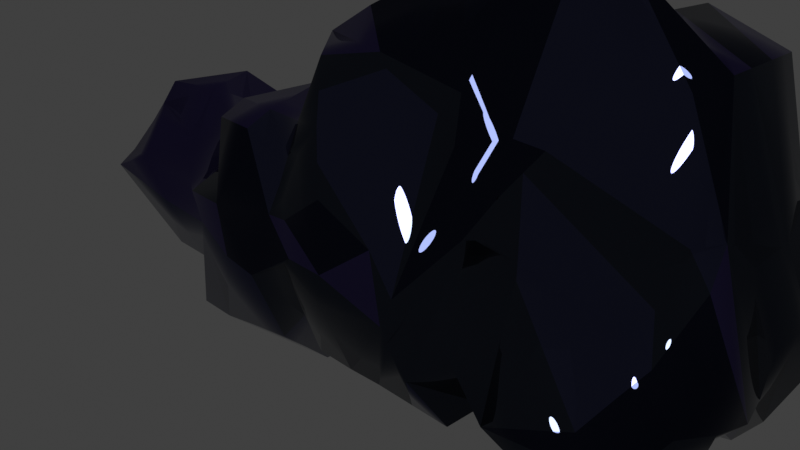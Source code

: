# Source: 3variantCrPopov.blend  (saved by Blender 3.6.13; exported with 4.5.12 LTS)
import bpy
from mathutils import Matrix  # noqa: F401  (used for matrix-valued properties, if any)

bpy.ops.wm.read_factory_settings(use_empty=True)
scene = bpy.context.scene
scene.name = 'Scene'

# ---- collections
col_collection = bpy.data.collections.new('Collection'); scene.collection.children.link(col_collection)

# ---- materials (node trees are filled in below, after node groups)
mat_material_002 = bpy.data.materials.new('Material.002')
mat_material_002.use_transparent_shadow = False
mat_material_002.metallic = 0.08955
mat_material = bpy.data.materials.new('Material')
mat_material.use_transparent_shadow = False
mat_material_001 = bpy.data.materials.new('Material.001')
mat_material_001.use_transparent_shadow = False
mat_material_003 = bpy.data.materials.new('Material.003')
mat_material_003.use_transparent_shadow = False

# ---- material node trees
mat_material_002.use_nodes = True; mat_material_002.node_tree.nodes.clear()
_N = mat_material_002.node_tree.nodes; _L = mat_material_002.node_tree.links
n0 = _N.new('ShaderNodeMapping'); n0.name = 'Mapping.001'; n0.location = (-592, 150)
n0.inputs[3].default_value = (1.0, 1.0, 100.0)
n1 = _N.new('ShaderNodeTexCoord'); n1.name = 'Texture Coordinate.001'; n1.location = (-802, 91)
n2 = _N.new('ShaderNodeValToRGB'); n2.name = 'Color Ramp'; n2.location = (-133, 364)
while len(n2.color_ramp.elements) > 1: n2.color_ramp.elements.remove(n2.color_ramp.elements[-1])
n2.color_ramp.elements[0].position = 0.0; n2.color_ramp.elements[0].color = (0.0, 0.0, 0.0, 1.0)
_e = n2.color_ramp.elements.new(0.1); _e.color = (1.0, 0.9068, 0.8795, 1.0)
n2.inputs[0].default_value = 1.0
n3 = _N.new('ShaderNodeBsdfPrincipled'); n3.name = 'Principled BSDF'; n3.location = (208, 377)
n3.inputs[0].default_value = (0.05546, 0.04461, 0.1472, 1.0)
n3.inputs[3].default_value = 1.0
n3.inputs[13].default_value = 0.3
n3.inputs[27].default_value = (0.0, 0.0, 0.0, 1.0)
n4 = _N.new('ShaderNodeValToRGB'); n4.name = 'Color Ramp.001'; n4.location = (-130, 134)
while len(n4.color_ramp.elements) > 1: n4.color_ramp.elements.remove(n4.color_ramp.elements[-1])
n4.color_ramp.elements[0].position = 0.0; n4.color_ramp.elements[0].color = (1.0, 1.0, 1.0, 1.0)
_e = n4.color_ramp.elements.new(0.1); _e.color = (0.0, 0.0, 0.0, 1.0)
n5 = _N.new('ShaderNodeTexNoise'); n5.name = 'Noise Texture.001'; n5.location = (-369, 155)
n5.inputs[4].default_value = 1.0
n6 = _N.new('ShaderNodeBump'); n6.name = 'Bump'; n6.location = (31, -209)
n6.inputs[0].default_value = 0.3
n6.inputs[1].default_value = 12.2
n6.inputs[2].default_value = 1.0
n7 = _N.new('ShaderNodeTexVoronoi'); n7.name = 'Voronoi Texture'; n7.location = (-140, -207)
n7.inputs[2].default_value = 0.7
n7.inputs[8].default_value = 0.3
n8 = _N.new('ShaderNodeTexNoise'); n8.name = 'Noise Texture'; n8.location = (-194, -544)
n8.inputs[2].default_value = 19.5
n8.inputs[3].default_value = 15.0
n9 = _N.new('ShaderNodeMapping'); n9.name = 'Mapping'; n9.location = (-366, -152)
n9.inputs[3].default_value = (1.0, 3.0, 1.0)
n10 = _N.new('ShaderNodeTexCoord'); n10.name = 'Texture Coordinate'; n10.location = (-567, -254)
n11 = _N.new('ShaderNodeOutputMaterial'); n11.name = 'Material Output'; n11.location = (526, 340)
_L.new(n3.outputs[0], n11.inputs[0])
_L.new(n10.outputs[2], n9.inputs[0])
_L.new(n2.outputs[0], n3.inputs[1])
_L.new(n6.outputs[0], n3.inputs[5])
_L.new(n7.outputs[1], n6.inputs[3])
_L.new(n8.outputs[1], n7.inputs[0])
_L.new(n9.outputs[0], n8.inputs[0])
_L.new(n4.outputs[0], n3.inputs[2])
_L.new(n1.outputs[2], n0.inputs[0])
_L.new(n0.outputs[0], n5.inputs[0])
_L.new(n5.outputs[1], n4.inputs[0])
n11.is_active_output = True
mat_material.use_nodes = True; mat_material.node_tree.nodes.clear()
_N = mat_material.node_tree.nodes; _L = mat_material.node_tree.links
n0 = _N.new('ShaderNodeTexCoord'); n0.name = 'Texture Coordinate'; n0.location = (29, 54)
n1 = _N.new('ShaderNodeMapping'); n1.name = 'Mapping'; n1.location = (228, 48)
n1.inputs[3].default_value = (1.0, 3.0, 1.0)
n2 = _N.new('ShaderNodeValToRGB'); n2.name = 'Color Ramp'; n2.location = (712, 643)
while len(n2.color_ramp.elements) > 1: n2.color_ramp.elements.remove(n2.color_ramp.elements[-1])
n2.color_ramp.elements[0].position = 0.02545; n2.color_ramp.elements[0].color = (0.0, 0.0, 0.0, 1.0)
_e = n2.color_ramp.elements.new(0.04545); _e.color = (1.0, 0.9068, 0.8795, 1.0)
n2.inputs[0].default_value = 1.0
n3 = _N.new('ShaderNodeValToRGB'); n3.name = 'Color Ramp.001'; n3.location = (704, 388)
while len(n3.color_ramp.elements) > 1: n3.color_ramp.elements.remove(n3.color_ramp.elements[-1])
n3.color_ramp.elements[0].position = 0.0; n3.color_ramp.elements[0].color = (1.0, 1.0, 1.0, 1.0)
_e = n3.color_ramp.elements.new(0.1); _e.color = (0.0, 0.0, 0.0, 1.0)
n4 = _N.new('ShaderNodeTexVoronoi'); n4.name = 'Voronoi Texture'; n4.location = (642, -128)
n4.inputs[2].default_value = 0.7
n4.inputs[8].default_value = 0.3
n5 = _N.new('ShaderNodeTexNoise'); n5.name = 'Noise Texture'; n5.location = (439, 169)
n5.inputs[2].default_value = 19.5
n5.inputs[3].default_value = 15.0
n6 = _N.new('ShaderNodeBump'); n6.name = 'Bump'; n6.location = (836, 126)
n6.inputs[0].default_value = 0.5
n6.inputs[1].default_value = 12.2
n6.inputs[2].default_value = 1.0
n7 = _N.new('ShaderNodeMapping'); n7.name = 'Mapping.001'; n7.location = (255, 445)
n7.inputs[3].default_value = (1.0, 1.0, 100.0)
n8 = _N.new('ShaderNodeTexCoord'); n8.name = 'Texture Coordinate.001'; n8.location = (48, 439)
n9 = _N.new('ShaderNodeTexNoise'); n9.name = 'Noise Texture.001'; n9.location = (460, 447)
n9.inputs[4].default_value = 1.0
n10 = _N.new('ShaderNodeBsdfPrincipled'); n10.name = 'Principled BSDF'; n10.location = (1062, 676)
n10.inputs[0].default_value = (0.04549, 0.0499, 0.1065, 1.0)
n10.inputs[3].default_value = 1.0
n10.inputs[27].default_value = (0.0, 0.0, 0.0, 1.0)
n11 = _N.new('ShaderNodeOutputMaterial'); n11.name = 'Material Output'; n11.location = (1381, 595)
_L.new(n10.outputs[0], n11.inputs[0])
_L.new(n0.outputs[2], n1.inputs[0])
_L.new(n2.outputs[0], n10.inputs[1])
_L.new(n6.outputs[0], n10.inputs[5])
_L.new(n4.outputs[1], n6.inputs[3])
_L.new(n5.outputs[1], n4.inputs[0])
_L.new(n1.outputs[0], n5.inputs[0])
_L.new(n3.outputs[0], n10.inputs[2])
_L.new(n9.outputs[1], n3.inputs[0])
_L.new(n8.outputs[2], n7.inputs[0])
_L.new(n7.outputs[0], n9.inputs[0])
n11.is_active_output = True
mat_material_001.use_nodes = True; mat_material_001.node_tree.nodes.clear()
_N = mat_material_001.node_tree.nodes; _L = mat_material_001.node_tree.links
n0 = _N.new('ShaderNodeOutputMaterial'); n0.name = 'Material Output'; n0.location = (877, 12)
n1 = _N.new('ShaderNodeBump'); n1.name = 'Bump'; n1.location = (372, -237)
n1.inputs[0].default_value = 0.3
n1.inputs[1].default_value = 12.2
n1.inputs[2].default_value = 1.0
n2 = _N.new('ShaderNodeTexVoronoi'); n2.name = 'Voronoi Texture'; n2.location = (141, -277)
n2.inputs[2].default_value = 0.7
n2.inputs[8].default_value = 0.5533
n3 = _N.new('ShaderNodeTexCoord'); n3.name = 'Texture Coordinate'; n3.location = (-438, -258)
n4 = _N.new('ShaderNodeTexNoise'); n4.name = 'Noise Texture'; n4.location = (-36, -282)
n4.inputs[2].default_value = 19.5
n4.inputs[3].default_value = 15.0
n5 = _N.new('ShaderNodeBsdfPrincipled'); n5.name = 'Principled BSDF'; n5.location = (612, 39)
n5.inputs[0].default_value = (0.03271, 0.03903, 0.0578, 1.0)
n5.inputs[3].default_value = 1.0
n5.inputs[27].default_value = (0.0, 0.0, 0.0, 1.0)
n6 = _N.new('ShaderNodeMapping'); n6.name = 'Mapping'; n6.location = (-239, -264)
n6.inputs[3].default_value = (1.0, 3.0, 1.0)
n7 = _N.new('ShaderNodeTexNoise'); n7.name = 'Noise Texture.001'; n7.location = (-8, 38)
n7.inputs[4].default_value = 1.0
n8 = _N.new('ShaderNodeTexCoord'); n8.name = 'Texture Coordinate.001'; n8.location = (-531, 133)
n9 = _N.new('ShaderNodeMapping'); n9.name = 'Mapping.001'; n9.location = (-252, 219)
n9.inputs[3].default_value = (1.0, 1.0, 100.0)
n10 = _N.new('ShaderNodeValToRGB'); n10.name = 'Color Ramp.001'; n10.location = (227, -11)
while len(n10.color_ramp.elements) > 1: n10.color_ramp.elements.remove(n10.color_ramp.elements[-1])
n10.color_ramp.elements[0].position = 0.0; n10.color_ramp.elements[0].color = (1.0, 1.0, 1.0, 1.0)
_e = n10.color_ramp.elements.new(0.1); _e.color = (0.0, 0.0, 0.0, 1.0)
n11 = _N.new('ShaderNodeValToRGB'); n11.name = 'Color Ramp'; n11.location = (279, 222)
while len(n11.color_ramp.elements) > 1: n11.color_ramp.elements.remove(n11.color_ramp.elements[-1])
n11.color_ramp.elements[0].position = 0.0; n11.color_ramp.elements[0].color = (0.0, 0.0, 0.0, 1.0)
_e = n11.color_ramp.elements.new(0.1); _e.color = (1.0, 0.9068, 0.8795, 1.0)
n11.inputs[0].default_value = 1.0
_L.new(n5.outputs[0], n0.inputs[0])
_L.new(n3.outputs[2], n6.inputs[0])
_L.new(n11.outputs[0], n5.inputs[1])
_L.new(n1.outputs[0], n5.inputs[5])
_L.new(n2.outputs[1], n1.inputs[3])
_L.new(n4.outputs[1], n2.inputs[0])
_L.new(n6.outputs[0], n4.inputs[0])
_L.new(n10.outputs[0], n5.inputs[2])
_L.new(n7.outputs[1], n10.inputs[0])
_L.new(n8.outputs[2], n9.inputs[0])
_L.new(n9.outputs[0], n7.inputs[0])
n0.is_active_output = True
mat_material_003.use_nodes = True; mat_material_003.node_tree.nodes.clear()
_N = mat_material_003.node_tree.nodes; _L = mat_material_003.node_tree.links
n0 = _N.new('ShaderNodeOutputMaterial'); n0.name = 'Material Output'; n0.location = (325, 413)
n1 = _N.new('ShaderNodeBump'); n1.name = 'Bump'; n1.location = (-180, 163)
n1.inputs[0].default_value = 0.3
n1.inputs[1].default_value = 12.2
n1.inputs[2].default_value = 1.0
n2 = _N.new('ShaderNodeTexVoronoi'); n2.name = 'Voronoi Texture'; n2.location = (-411, 123)
n2.inputs[2].default_value = 0.7
n2.inputs[8].default_value = 0.5533
n3 = _N.new('ShaderNodeTexCoord'); n3.name = 'Texture Coordinate'; n3.location = (-989, 142)
n4 = _N.new('ShaderNodeTexNoise'); n4.name = 'Noise Texture'; n4.location = (-588, 118)
n4.inputs[2].default_value = 19.5
n4.inputs[3].default_value = 15.0
n5 = _N.new('ShaderNodeBsdfPrincipled'); n5.name = 'Principled BSDF'; n5.location = (60, 439)
n5.inputs[0].default_value = (0.01545, 0.01859, 0.03741, 1.0)
n5.inputs[3].default_value = 1.0
n5.inputs[27].default_value = (0.0, 0.0, 0.0, 1.0)
n6 = _N.new('ShaderNodeMapping'); n6.name = 'Mapping'; n6.location = (-790, 136)
n6.inputs[3].default_value = (1.0, 3.0, 1.0)
n7 = _N.new('ShaderNodeTexNoise'); n7.name = 'Noise Texture.001'; n7.location = (-559, 438)
n7.inputs[4].default_value = 1.0
n8 = _N.new('ShaderNodeTexCoord'); n8.name = 'Texture Coordinate.001'; n8.location = (-1083, 533)
n9 = _N.new('ShaderNodeMapping'); n9.name = 'Mapping.001'; n9.location = (-804, 619)
n9.inputs[3].default_value = (1.0, 1.0, 100.0)
n10 = _N.new('ShaderNodeValToRGB'); n10.name = 'Color Ramp.001'; n10.location = (-324, 390)
while len(n10.color_ramp.elements) > 1: n10.color_ramp.elements.remove(n10.color_ramp.elements[-1])
n10.color_ramp.elements[0].position = 0.0; n10.color_ramp.elements[0].color = (1.0, 1.0, 1.0, 1.0)
_e = n10.color_ramp.elements.new(0.1); _e.color = (0.0, 0.0, 0.0, 1.0)
n11 = _N.new('ShaderNodeValToRGB'); n11.name = 'Color Ramp'; n11.location = (-273, 622)
while len(n11.color_ramp.elements) > 1: n11.color_ramp.elements.remove(n11.color_ramp.elements[-1])
n11.color_ramp.elements[0].position = 0.0; n11.color_ramp.elements[0].color = (0.0, 0.0, 0.0, 1.0)
_e = n11.color_ramp.elements.new(0.1); _e.color = (1.0, 0.9068, 0.8795, 1.0)
n11.inputs[0].default_value = 1.0
_L.new(n5.outputs[0], n0.inputs[0])
_L.new(n3.outputs[2], n6.inputs[0])
_L.new(n11.outputs[0], n5.inputs[1])
_L.new(n1.outputs[0], n5.inputs[5])
_L.new(n2.outputs[1], n1.inputs[3])
_L.new(n4.outputs[1], n2.inputs[0])
_L.new(n6.outputs[0], n4.inputs[0])
_L.new(n10.outputs[0], n5.inputs[2])
_L.new(n7.outputs[1], n10.inputs[0])
_L.new(n8.outputs[2], n9.inputs[0])
_L.new(n9.outputs[0], n7.inputs[0])
n0.is_active_output = True

# ---- world
world_world = bpy.data.worlds.new('World'); scene.world = world_world
world_world.use_nodes = True; world_world.node_tree.nodes.clear()
_N = world_world.node_tree.nodes; _L = world_world.node_tree.links
n0 = _N.new('ShaderNodeOutputWorld'); n0.name = 'World Output'; n0.location = (300, 300)
n1 = _N.new('ShaderNodeBackground'); n1.name = 'Background'; n1.location = (10, 300)
n1.inputs[0].default_value = (0.05088, 0.05088, 0.05088, 1.0)
_L.new(n1.outputs[0], n0.inputs[0])
n0.is_active_output = True
world_world.color = (0.05088, 0.05088, 0.05088)
world_world.use_sun_shadow = False
world_world.sun_shadow_jitter_overblur = 0.0

# ---- cameras
cam_camera = bpy.data.cameras.new('Camera')
cam_camera.clip_end = 100.0
cam_camera.ortho_scale = 7.314

# ---- lights
light_light = bpy.data.lights.new('Light', 'POINT')
light_light.transmission_factor = 0.0
light_light.energy = 1000.0
light_light.shadow_soft_size = 0.8938
light_light.shadow_maximum_resolution = 0.006
light_light.use_absolute_resolution = True
light_sun = bpy.data.lights.new('Sun', 'SUN')
light_sun.transmission_factor = 0.0
light_sun.energy = 1.0

# ---- meshes
me_cube_001 = bpy.data.meshes.new('Cube.001')
me_cube_001.from_pydata([(3.61, -1.229, -0.4925), (3.545, -1.469, 0.0431), (3.719, 1.174, -0.5034), (3.776, 1.397, 0.3808), (3.179, 1.337, -0.5034), (2.581, 2.047, 1.221), (3.363, -1.379, -0.7543), (2.706, -1.213, 0.857), (3.898, -0.7418, -0.9205), (3.869, -0.2873, -0.5417), (3.869, 0.2769, -0.7604), (3.869, 0.8916, -0.5417), (3.631, 1.353, 1.026), (3.824, 0.675, 0.8864), (3.631, 0.1744, 1.026), (3.828, -1.008, 0.5072), (3.431, 1.11, 2.314), (3.431, 0.5208, 2.314), (3.168, 0.174, 2.132), (3.598, -0.6854, 0.7713), (3.174, 1.165, -0.9675), (3.302, 0.6236, -0.8674), (3.208, -0.1523, -0.9205), (3.208, -0.7418, -0.9205), (2.544, 1.834, -0.7292), (2.134, 2.047, 1.221), (2.732, -1.381, -0.4269), (2.347, -0.7794, 0.7002), (2.783, 1.338, -1.154), (2.773, 0.7176, -1.172), (2.838, 0.09217, -1.088), (2.618, -0.5657, -1.008), (2.493, 1.675, 2.135), (2.481, 0.8821, 2.505), (2.495, 0.1654, 3.021), (2.093, -0.1949, 1.442), (2.186, 1.834, -0.7292), (1.771, 1.834, -0.7292), (1.357, 1.834, -0.7292), (0.9423, 1.834, -0.7292), (0.5278, 1.834, -0.7292), (0.1134, 1.834, -0.7292), (-0.301, 1.834, -0.7292), (-0.7154, 1.834, -0.7292), (2.011, -0.9281, 0.841), (1.692, -0.7393, 0.6552), (1.545, -1.426, 0.2865), (1.15, -1.316, 0.5617), (0.8826, -1.658, 0.3394), (0.4682, -1.658, 0.3394), (-0.1129, -1.426, 0.4931), (-0.7761, -1.552, 0.4142), (-1.191, -1.552, 0.4142), (-1.447, -1.401, 0.3828), (-2.249, -1.429, 0.4211), (-2.511, -1.396, 0.4124), (2.316, 1.762, -1.308), (1.907, 1.024, -0.8817), (1.545, 0.8916, -0.5417), (0.9423, 1.389, -0.7675), (0.5278, 1.389, -0.7675), (0.1134, 1.389, -0.7675), (-0.301, 1.389, -0.7675), (-0.7154, 1.389, -0.7675), (-1.13, 1.389, -0.7675), (2.361, 0.706, -1.246), (1.902, 0.7078, -1.308), (1.54, 0.5755, -0.9675), (1.026, 0.6485, -1.186), (0.6116, 0.6485, -1.186), (0.1972, 0.6485, -1.186), (-0.1178, 0.5755, -0.9675), (-0.7204, 1.073, -1.193), (-1.135, 1.073, -1.193), (-1.617, -0.1225, 0.1219), (2.357, 0.1224, -1.251), (1.925, 0.1207, -1.275), (1.54, -0.01397, -0.9675), (1.026, 0.05903, -1.186), (0.6116, 0.05903, -1.186), (0.2306, 0.04147, -1.129), (-0.1839, 0.04147, -1.129), (-0.5322, -0.01397, -0.9675), (-0.9967, 0.1081, -1.282), (-1.833, -0.1653, -0.8559), (2.261, -0.5734, -0.9559), (1.76, -0.6137, -1.11), (1.44, -0.5304, -1.186), (1.026, -0.5304, -1.186), (0.6116, -0.5304, -1.186), (0.2306, -0.548, -1.129), (-0.1178, -0.6034, -0.9675), (-0.5823, -0.4814, -1.282), (-0.9917, -0.7548, -0.8559), (-1.406, -0.7548, -0.8559), (-1.771, -0.8768, -0.5417), (-0.5273, 1.408, 0.2676), (-0.2666, 2.203, 0.7699), (0.1478, 2.203, 0.7699), (0.5622, 2.203, 0.7699), (1.102, 1.778, 0.3868), (1.02, 2.441, 0.7958), (1.361, 2.047, 1.221), (1.741, 2.099, 1.154), (-1.176, 2.275, -0.3835), (-1.771, -1.381, -0.4269), (-1.356, -1.381, -0.4269), (-1.295, -1.437, -0.9258), (-0.8801, -1.437, -0.9258), (0.02476, -1.423, -0.7654), (0.3015, -1.381, -0.4269), (0.6422, -1.468, -0.6231), (1.057, -1.468, -0.6231), (1.466, -1.501, -0.5697), (1.881, -1.501, -0.5697), (2.295, -1.501, -0.5697), (-0.9838, -0.1225, 0.1219), (-1.098, 1.389, 0.2322), (-0.5722, 1.279, 0.6398), (-0.286, 1.708, 1.019), (-0.01124, 1.488, 1.053), (0.4, 1.491, 1.048), (0.4733, 2.238, 1.438), (0.9067, 1.815, 1.376), (1.273, 1.567, 2.165), (1.906, 1.574, 2.194), (-2.291, -0.6565, -0.2562), (-1.83, -0.211, -0.1699), (-0.5722, 0.6895, 0.6398), (-0.161, 0.6928, 0.6357), (0.1253, 1.122, 1.015), (0.5365, 1.125, 1.217), (0.5216, 1.406, 1.722), (0.8331, 1.345, 2.495), (1.273, 0.9779, 2.165), (2.0, 0.9186, 2.29), (-0.9307, 0.8077, -0.2363), (-1.246, -0.0793, 0.8778), (-0.5301, -0.2245, 0.9109), (-0.718, 0.4787, 1.373), (-0.1274, 0.3276, 1.471), (0.3459, 0.6411, 1.911), (0.6364, 0.4206, 1.886), (0.9001, 0.3852, 2.812), (1.253, 0.4561, 2.6), (1.883, 0.3928, 2.673), (-2.418, -0.8791, 1.075), (-2.079, -0.6178, 1.019), (-1.523, -0.5183, 0.9922), (-1.001, -0.9943, 1.287), (-0.5897, -0.991, 1.283), (-0.1785, -0.9877, 1.279), (0.1798, -0.9844, 1.99), (0.5885, -0.6599, 2.044), (1.335, -0.4178, 1.805), (1.418, -0.2536, 2.096), (1.737, -0.1977, 1.446), (3.926, 1.298, -0.1089), (3.781, -1.555, -0.1675), (3.542, -1.688, -0.4515), (3.361, 1.46, -0.102), (4.218, 0.9129, -0.08694), (4.098, 0.3294, 0.2172), (4.268, -0.3015, -0.08694), (4.002, -0.8821, -0.08694), (2.861, 1.614, 0.09642), (2.851, -1.718, -0.1574), (-0.8794, 1.905, -0.3618), (-0.3243, 1.957, -0.3278), (0.116, 1.957, -0.3278), (0.5562, 1.957, -0.3278), (1.01, 2.003, -0.3278), (1.529, 1.836, -0.1217), (2.035, 1.733, 0.02902), (2.409, 1.716, 0.013), (2.364, -1.741, 0.4992), (2.03, -1.718, -0.1574), (1.669, -1.597, -0.01455), (1.43, -1.452, -0.01938), (0.7883, -1.597, -0.01455), (0.2099, -1.527, 0.1383), (-0.04623, -1.709, -0.01455), (-0.5062, -1.656, -0.01455), (-1.047, -1.557, 0.12), (-1.642, -1.577, 0.159), (-2.523, -1.578, 0.2832), (-2.632, -1.422, 0.2009), (3.869, 0.06098, -0.5417), (3.67, 0.5103, 0.9261), (3.431, 0.2796, 2.314), (3.174, 0.3344, -0.9675), (2.504, 0.4928, 2.532), (2.675, 0.4667, -1.308), (-1.833, 0.183, -0.8559), (-0.9822, 0.3182, -0.8371), (-0.5322, 0.3344, -0.9675), (-0.1178, 0.3344, -0.9675), (0.1972, 0.4073, -1.186), (0.6116, 0.4073, -1.186), (1.026, 0.4073, -1.186), (1.54, 0.3344, -0.9675), (1.941, 0.5042, -1.248), (2.316, 0.4667, -1.308), (1.684, 0.7401, 2.161), (1.311, 0.7368, 2.808), (0.8714, 1.104, 2.931), (0.9478, 0.8871, 1.213), (0.5365, 0.8838, 1.217), (0.2503, 0.4549, 0.6317), (-0.161, 0.4516, 0.6357), (-0.579, 0.06177, 0.6511), (-2.405, -0.882, -0.06495), (-1.978, -1.152, -0.1276), (4.165, 0.04578, -0.08694), (3.925, 0.6885, -0.7531), (3.688, 1.066, 0.7314), (3.431, 0.8155, 2.314), (3.335, 1.03, -0.9797), (2.597, 1.183, 2.526), (2.759, 1.107, -1.178), (-1.13, 1.094, -0.7675), (-0.7154, 1.094, -0.7675), (-0.301, 1.094, -0.7675), (0.1972, 0.9432, -1.186), (0.6116, 0.9432, -1.186), (1.026, 0.9432, -1.186), (1.54, 0.8702, -0.9675), (1.819, 1.121, -1.151), (2.314, 1.068, -1.223), (2.058, 1.225, 2.291), (1.273, 1.273, 2.165), (0.8618, 1.269, 2.375), (0.4715, 1.79, 1.61), (0.4, 1.197, 1.048), (-0.01124, 1.193, 1.053), (-0.286, 1.413, 1.019), (-0.7241, 1.082, 0.4834), (-1.985, -1.306, -0.2285), (-0.7781, 0.05329, 0.1199), (4.112, 0.6455, 0.2483), (3.898, -0.4792, -0.9205), (3.945, -0.5475, 1.003), (3.453, -0.05482, 0.996), (3.208, -0.4792, -0.9205), (2.923, -0.003251, 1.628), (2.818, -0.2125, -1.112), (-2.197, -0.6142, -0.5417), (-0.9967, -0.2188, -1.282), (-0.5823, -0.2188, -1.282), (-0.1839, -0.2854, -1.129), (0.2306, -0.2854, -1.129), (0.6116, -0.2679, -1.186), (1.026, -0.2679, -1.186), (1.54, -0.3409, -0.9675), (1.95, -0.1699, -1.237), (2.358, -0.1018, -1.235), (1.993, 0.01545, 2.675), (1.393, 0.05229, 2.687), (0.9001, 0.05827, 2.812), (0.3408, -0.5407, 2.384), (-0.1059, -0.6085, 2.074), (-0.3385, -0.5341, 1.23), (-0.6184, -0.3581, 1.402), (-0.4946, -0.5352, 0.7805), (-1.381, -0.6006, 0.5248), (-2.034, -0.2141, 1.129), (4.184, -0.5879, -0.08694), (3.554, -0.9975, 0.1198), (3.125, -0.3296, 0.2179), (3.208, -0.9937, -0.863), (3.776, -0.9059, -0.8959), (2.732, -1.129, -0.4843), (2.114, -0.4911, 1.341), (-0.8945, 1.131, -0.1669), (-1.771, -1.129, -0.4843), (-1.406, -1.007, -0.7984), (-0.9917, -1.007, -0.7984), (-0.5823, -0.7334, -1.224), (0.01981, -0.8976, -1.249), (0.2306, -0.7999, -1.072), (0.6116, -0.7824, -1.128), (1.026, -0.7824, -1.128), (1.44, -0.7824, -1.128), (1.959, -1.129, -0.4843), (2.374, -1.129, -0.4843), (1.859, -0.496, 1.03), (1.344, -0.4942, 1.345), (1.351, -0.7093, 1.698), (0.7258, -0.7135, 1.937), (0.2594, -1.124, 1.389), (-0.1074, -1.284, 0.7646), (-0.58, -1.276, 1.168), (-0.9929, -1.278, 1.17), (-1.04, -0.9776, 0.7619), (-1.991, -0.988, 0.5813), (-2.416, -1.042, 0.872), (-2.526, -0.9299, 0.6465), (3.983, -1.211, -0.1272), (-0.8892, 1.595, 0.2293), (-2.423, -1.179, 0.7085), (-2.261, -1.196, 0.7128), (0.571, -1.391, 0.8643), (0.2196, -1.054, 1.69), (0.1804, -1.471, 0.552), (-0.1429, -1.136, 1.022), (0.4152, -1.258, 1.127), (0.07598, -1.204, 1.077), (0.0365, -1.378, 0.6583), (0.3757, -1.431, 0.7081)], [(7, 159)], [(160, 5, 3, 157), (297, 267, 1, 158), (271, 269, 6, 26), (165, 25, 5, 160), (24, 4, 20, 28), (219, 217, 21, 29), (245, 243, 23, 31), (3, 5, 16, 12), (215, 216, 17, 13), (217, 214, 10, 21), (190, 187, 9, 22), (243, 240, 8, 23), (157, 3, 12, 161), (213, 188, 14, 163), (266, 241, 15, 164), (35, 242, 244), (216, 218, 33, 17), (255, 245, 31, 85), (202, 192, 30, 75), (228, 219, 29, 65), (174, 103, 25, 165), (14, 18, 242), (297, 164, 267), (278, 279, 110, 109), (279, 280, 111, 110), (280, 281, 112, 111), (281, 282, 113, 112), (283, 284, 115, 114), (168, 97, 98, 169), (169, 98, 99, 170), (101, 172, 100), (173, 102, 103, 174), (43, 42, 62, 63), (42, 41, 61, 62), (41, 40, 60, 61), (40, 39, 59, 60), (39, 38, 58, 59), (7, 268, 27), (220, 221, 72, 73), (222, 223, 70, 71), (223, 224, 69, 70), (224, 225, 68, 69), (225, 226, 67, 68), (226, 227, 66, 67), (227, 228, 65, 66), (83, 84, 194), (92, 247, 248), (197, 198, 79, 80), (198, 199, 78, 79), (199, 200, 77, 78), (200, 201, 76, 77), (201, 202, 75, 76), (149, 263, 148), (148, 263, 264), (248, 249, 91, 92), (250, 251, 89, 90), (251, 252, 88, 89), (254, 255, 85, 86), (244, 256, 156, 35), (257, 258, 154, 155), (258, 259, 153, 154), (260, 261, 151, 152), (164, 15, 267), (242, 35, 272), (191, 203, 145, 34), (207, 208, 140, 141), (208, 209, 139, 140), (218, 229, 135, 33), (229, 230, 134, 135), (25, 103, 125, 32), (103, 102, 124, 125), (100, 99, 101), (101, 99, 123), (99, 98, 120, 121), (98, 97, 119, 120), (97, 96, 118, 119), (175, 44, 45, 176), (177, 46, 47, 178), (106, 183, 184), (179, 48, 49, 180), (181, 50, 51, 182), (182, 51, 52, 183), (294, 295, 300), (287, 288, 47, 46), (288, 289, 47), (291, 292, 51, 50), (292, 149, 293), (294, 300, 54), (108, 182, 183, 107), (109, 181, 182, 108), (110, 180, 181, 109), (111, 179, 180, 110), (112, 178, 179, 111), (113, 177, 178, 112), (114, 176, 177, 113), (37, 173, 174, 36), (38, 172, 173, 37), (39, 171, 172, 38), (40, 170, 171, 39), (41, 169, 170, 40), (42, 168, 169, 41), (6, 159, 166, 26), (36, 174, 165, 24), (240, 266, 164, 8), (187, 213, 163, 9), (214, 239, 162, 10), (2, 157, 161, 11), (0, 158, 159, 6), (4, 160, 157, 2), (10, 162, 213, 187), (129, 128, 210, 209), (241, 14, 242), (134, 133, 205, 204), (33, 135, 203, 191), (66, 65, 202, 201), (67, 66, 201, 200), (68, 67, 200, 199), (69, 68, 199, 198), (70, 69, 198, 197), (71, 70, 197, 196), (72, 71, 196, 195), (73, 72, 195, 194), (268, 19, 272), (17, 33, 191, 189), (162, 13, 188, 213), (13, 17, 189, 188), (29, 21, 190, 192), (123, 122, 232), (119, 118, 236, 235), (120, 119, 235, 234), (121, 120, 234, 233), (122, 121, 233, 232), (230, 124, 231), (125, 124, 230, 229), (27, 268, 272), (58, 57, 227, 226), (60, 59, 225, 224), (61, 60, 224, 223), (63, 62, 222, 221), (64, 63, 221, 220), (56, 28, 219, 228), (20, 11, 214, 217), (12, 16, 216, 215), (28, 20, 217, 219), (183, 106, 107), (138, 137, 264, 263), (139, 138, 263, 262), (141, 140, 261, 260), (143, 142, 259, 258), (144, 143, 258, 257), (145, 144, 257, 256), (34, 145, 256), (76, 75, 255, 254), (77, 76, 254, 253), (78, 77, 253, 252), (79, 78, 252, 251), (80, 79, 251, 250), (81, 80, 250, 249), (152, 153, 260), (259, 260, 153), (75, 30, 245, 255), (18, 34, 244, 242), (172, 171, 100), (30, 22, 243, 245), (8, 164, 297, 270), (149, 148, 293), (150, 149, 292, 291), (151, 304, 289), (302, 288, 152), (154, 153, 288, 287), (86, 85, 284, 283), (88, 87, 282, 281), (89, 88, 281, 280), (90, 89, 280, 279), (93, 92, 277, 276), (94, 93, 276, 275), (95, 94, 275, 274), (19, 242, 272), (85, 31, 271, 284), (15, 19, 268, 267), (23, 8, 270, 269), (122, 123, 121), (54, 185, 184, 53), (105, 106, 184, 185), (53, 294, 54), (295, 294, 147, 146), (99, 121, 123), (55, 54, 299), (55, 299, 296), (42, 43, 167, 168), (118, 96, 117), (295, 146, 296), (147, 265, 146), (127, 126, 146, 265), (211, 126, 246), (264, 137, 265), (116, 194, 193, 74), (127, 265, 137, 74), (138, 210, 137), (236, 117, 273), (273, 104, 64, 220), (118, 117, 236), (104, 167, 64), (63, 64, 43), (43, 64, 167), (167, 104, 298), (53, 293, 294), (137, 116, 74), (296, 146, 126, 211), (84, 246, 126, 127), (95, 212, 211, 246), (95, 274, 237, 212), (128, 236, 273, 136), (73, 194, 238, 136), (116, 238, 194), (52, 293, 53), (128, 136, 238, 210), (117, 298, 104), (54, 55, 185), (186, 185, 55), (289, 288, 302), (295, 299, 300), (295, 296, 299), (104, 273, 117), (299, 54, 300), (49, 48, 303), (48, 301, 308, 303), (152, 151, 302), (302, 151, 289), (291, 290, 150), (290, 306, 289, 304), (301, 305, 308), (289, 306, 305), (305, 306, 308), (306, 290, 307), (307, 303, 306), (303, 308, 306), (244, 34, 256), (124, 123, 231), (51, 292, 293), (52, 51, 293), (193, 194, 84), (207, 131, 233), (132, 207, 231), (149, 262, 263), (150, 262, 149), (148, 264, 147), (265, 147, 264), (228, 227, 57), (228, 57, 56), (56, 57, 36), (37, 36, 57), (231, 123, 232), (96, 298, 117), (167, 298, 96), (167, 96, 168), (97, 168, 96), (138, 139, 210), (209, 210, 139), (135, 134, 203), (204, 203, 134), (145, 203, 144), (144, 203, 204), (18, 189, 34), (34, 189, 191), (86, 253, 254), (107, 106, 276), (275, 276, 106), (55, 296, 212), (211, 212, 296), (235, 236, 234), (130, 234, 129), (234, 236, 129), (128, 129, 236), (84, 83, 247), (109, 108, 278), (82, 81, 248), (249, 248, 81), (247, 82, 248), (247, 83, 82), (194, 195, 83), (195, 82, 83), (221, 222, 72), (71, 72, 222), (277, 92, 278), (92, 91, 278), (91, 90, 278), (279, 278, 90), (107, 276, 108), (108, 276, 277), (239, 214, 161), (214, 11, 161), (9, 163, 266), (240, 9, 266), (9, 240, 243), (22, 9, 243), (6, 269, 0), (270, 0, 269), (158, 166, 159), (1, 166, 158), (166, 1, 7), (27, 166, 7), (156, 285, 272), (35, 156, 272), (27, 272, 285), (45, 27, 285), (45, 285, 286), (179, 178, 48), (48, 178, 47), (50, 181, 49), (180, 49, 181), (93, 247, 92), (294, 293, 147), (148, 147, 293), (202, 65, 192), (65, 29, 192), (27, 45, 44), (184, 183, 53), (53, 183, 52), (290, 304, 150), (150, 304, 151), (88, 252, 87), (252, 253, 87), (87, 253, 86), (153, 152, 288), (48, 47, 301), (301, 47, 305), (47, 289, 305), (50, 290, 291), (290, 50, 307), (303, 307, 50), (49, 303, 50), (151, 261, 150), (150, 261, 262), (261, 140, 262), (140, 139, 262), (176, 45, 177), (45, 46, 177), (45, 286, 46), (286, 287, 46), (287, 286, 154), (286, 156, 154), (156, 286, 285), (154, 156, 155), (156, 256, 155), (155, 256, 257), (44, 175, 27), (166, 27, 175), (175, 26, 166), (26, 175, 271), (175, 284, 271), (176, 284, 175), (284, 176, 115), (114, 115, 176), (114, 113, 283), (113, 282, 283), (283, 282, 86), (87, 86, 282), (271, 31, 269), (31, 23, 269), (158, 0, 297), (270, 297, 0), (1, 267, 7), (7, 267, 268), (15, 241, 19), (19, 241, 242), (266, 163, 241), (163, 14, 241), (188, 189, 14), (189, 18, 14), (162, 239, 13), (239, 161, 13), (13, 161, 215), (161, 12, 215), (2, 11, 20), (4, 2, 20), (160, 4, 165), (24, 165, 4), (21, 10, 190), (10, 187, 190), (22, 30, 190), (192, 190, 30), (28, 56, 24), (36, 24, 56), (57, 58, 37), (37, 58, 38), (226, 225, 58), (59, 58, 225), (223, 222, 61), (62, 61, 222), (80, 196, 197), (81, 196, 80), (81, 195, 196), (82, 195, 81), (90, 249, 250), (91, 249, 90), (273, 220, 136), (73, 136, 220), (127, 74, 84), (193, 84, 74), (238, 116, 210), (137, 210, 116), (209, 208, 129), (130, 129, 208), (130, 233, 234), (208, 233, 130), (233, 208, 207), (131, 207, 132), (131, 132, 233), (132, 232, 233), (231, 232, 132), (277, 278, 108), (94, 247, 93), (170, 100, 171), (100, 170, 99), (173, 172, 101), (102, 173, 101), (102, 101, 123), (123, 124, 102), (5, 25, 32), (16, 5, 32), (218, 216, 16), (218, 16, 32), (218, 32, 229), (32, 125, 229), (204, 205, 144), (144, 205, 143), (205, 133, 143), (133, 231, 143), (143, 231, 142), (231, 141, 142), (141, 260, 142), (142, 260, 259), (141, 231, 207), (247, 94, 84), (246, 84, 94), (94, 95, 246), (106, 274, 275), (106, 105, 274), (274, 105, 237), (105, 185, 237), (185, 186, 237), (55, 212, 186), (237, 186, 212), (133, 134, 231), (230, 231, 134)])
me_cube_001.polygons.foreach_set('use_smooth', [True] * 446)
me_cube_001.polygons.foreach_set('material_index', [2, 3, 1, 2, 1, 1, 1, 2, 2, 1, 1, 1, 2, 2, 3, 1, 3, 1, 1, 1, 2, 1, 3, 1, 1, 1, 1, 1, 1, 1, 1, 2, 1, 1, 1, 1, 1, 1, 0, 1, 1, 1, 1, 1, 1, 1, 1, 1, 1, 1, 1, 1, 0, 0, 1, 1, 1, 1, 1, 3, 3, 0, 3, 2, 2, 1, 1, 3, 3, 2, 2, 1, 0, 2, 2, 1, 2, 2, 1, 2, 3, 0, 0, 1, 1, 3, 2, 0, 1, 1, 2, 2, 2, 2, 2, 1, 1, 1, 1, 1, 1, 2, 1, 2, 1, 2, 1, 2, 1, 1, 1, 1, 2, 0, 1, 1, 1, 1, 1, 1, 1, 1, 1, 0, 2, 2, 1, 0, 1, 1, 1, 1, 2, 0, 1, 1, 1, 1, 1, 1, 1, 1, 2, 1, 0, 0, 2, 0, 0, 2, 2, 0, 1, 1, 1, 1, 1, 1, 0, 0, 1, 1, 1, 1, 2, 2, 0, 2, 2, 2, 1, 1, 1, 1, 1, 1, 1, 2, 1, 1, 1, 0, 0, 1, 0, 0, 0, 0, 0, 1, 1, 0, 0, 0, 1, 0, 2, 2, 2, 2, 1, 1, 1, 1, 1, 2, 0, 0, 0, 2, 1, 1, 1, 1, 2, 0, 1, 2, 0, 0, 1, 0, 0, 2, 0, 0, 3, 2, 2, 1, 2, 2, 2, 2, 2, 2, 2, 1, 2, 2, 2, 1, 1, 1, 0, 0, 0, 0, 1, 1, 1, 1, 0, 2, 2, 2, 2, 1, 0, 0, 2, 2, 2, 3, 2, 1, 1, 1, 1, 0, 1, 1, 1, 1, 1, 1, 1, 1, 1, 1, 1, 1, 0, 1, 1, 1, 1, 1, 1, 1, 2, 1, 2, 1, 1, 1, 1, 1, 2, 3, 2, 2, 3, 3, 2, 2, 3, 2, 0, 3, 2, 1, 0, 0, 1, 1, 0, 0, 0, 1, 1, 1, 1, 1, 2, 3, 2, 1, 1, 2, 2, 0, 0, 0, 2, 2, 2, 2, 3, 2, 2, 3, 3, 3, 3, 3, 2, 2, 1, 1, 1, 2, 2, 1, 1, 1, 1, 1, 1, 1, 2, 1, 1, 1, 2, 2, 3, 0, 2, 3, 2, 2, 2, 2, 1, 1, 1, 1, 1, 1, 1, 1, 1, 1, 1, 1, 1, 1, 1, 1, 1, 1, 1, 1, 1, 1, 2, 0, 2, 1, 2, 2, 1, 1, 1, 1, 1, 1, 1, 1, 0, 1, 1, 2, 1, 2, 2, 0, 2, 2, 2, 0, 2, 2, 2, 1, 1, 0, 0, 0, 1, 0, 0, 1, 1, 1, 1, 1, 1, 1, 1, 1, 0, 1, 2, 2])
_uv = me_cube_001.uv_layers.new(name='UVMap')
_uv.uv.foreach_set('vector', [0.1023, 0.3512, 0.0008203, 0.429, 0.06262, 0.3212, 0.1001, 0.3056, 0.6591, 0.2012, 0.6533, 0.1598, 0.6885, 0.1717, 0.6899, 0.1971, 0.2059, 0.6325, 0.2425, 0.6637, 0.2193, 0.6873, 0.1884, 0.642, 0.08999, 0.393, 0.006212, 0.4633, 0.0008203, 0.429, 0.1023, 0.3512, 0.255, 0.3827, 0.2703, 0.4465, 0.2319, 0.453, 0.2167, 0.4202, 0.8686, 0.2939, 0.8742, 0.3413, 0.8427, 0.3499, 0.8394, 0.3023, 0.2946, 0.6152, 0.2812, 0.6522, 0.2616, 0.6578, 0.2623, 0.6087, 0.1723, 0.05869, 0.1243, 0.1733, 0.02197, 0.09333, 0.1232, 0.07433, 0.6458, 0.693, 0.6367, 0.8188, 0.6139, 0.8212, 0.6139, 0.7055, 0.8742, 0.3413, 0.8607, 0.3955, 0.8283, 0.3997, 0.8427, 0.3499, 0.8176, 0.3435, 0.8072, 0.4101, 0.7807, 0.4148, 0.7807, 0.355, 0.2812, 0.6522, 0.2963, 0.7033, 0.2769, 0.709, 0.2616, 0.6578, 0.2066, 0.03697, 0.1723, 0.05869, 0.1232, 0.07433, 0.1963, 0.0008203, 0.05191, 0.8459, 0.08698, 0.934, 0.06076, 0.942, 0.02401, 0.8422, 0.7791, 0.3599, 0.7791, 0.4468, 0.7406, 0.4098, 0.7523, 0.3621, 0.1757, 0.8466, 0.2517, 0.7645, 0.2408, 0.8279, 0.6109, 0.9165, 0.5433, 0.9432, 0.5354, 0.9193, 0.6116, 0.8936, 0.2953, 0.5776, 0.2946, 0.6152, 0.2623, 0.6087, 0.2518, 0.5819, 0.485, 0.7135, 0.4573, 0.7114, 0.4453, 0.6775, 0.4838, 0.6862, 0.4827, 0.7612, 0.4479, 0.763, 0.4477, 0.733, 0.4805, 0.7327, 0.09954, 0.4283, 0.01467, 0.4934, 0.006212, 0.4633, 0.08999, 0.393, 0.5251, 0.5759, 0.5018, 0.6662, 0.5026, 0.5734, 0.7629, 0.8216, 0.7842, 0.8362, 0.7551, 0.8627, 0.1101, 0.6996, 0.1316, 0.7069, 0.1291, 0.7745, 0.1015, 0.7544, 0.07606, 0.6998, 0.07977, 0.7295, 0.01355, 0.7319, 0.008394, 0.701, 0.07977, 0.7295, 0.07977, 0.7617, 0.01355, 0.7641, 0.01355, 0.7319, 0.07977, 0.7617, 0.07977, 0.7939, 0.008999, 0.796, 0.01355, 0.7641, 0.6508, 0.4988, 0.6542, 0.5308, 0.624, 0.5278, 0.6206, 0.4958, 0.353, 0.5623, 0.4402, 0.5626, 0.4418, 0.5946, 0.3543, 0.5966, 0.3543, 0.5966, 0.4418, 0.5946, 0.4437, 0.6261, 0.3552, 0.6316, 0.1039, 0.408, 0.1179, 0.315, 0.1422, 0.3607, 0.1023, 0.4573, 0.01554, 0.5237, 0.01467, 0.4934, 0.09954, 0.4283, 0.819, 0.6622, 0.8512, 0.6622, 0.8512, 0.6969, 0.819, 0.6969, 0.8512, 0.6622, 0.8835, 0.6622, 0.8835, 0.6969, 0.8512, 0.6969, 0.4453, 0.9308, 0.4453, 0.8986, 0.4801, 0.8986, 0.4801, 0.9308, 0.4453, 0.8986, 0.4453, 0.8664, 0.4801, 0.8664, 0.4801, 0.8986, 0.4453, 0.8664, 0.4453, 0.8342, 0.5195, 0.8169, 0.4801, 0.8664, 0.6899, 0.0787, 0.6078, 0.1174, 0.653, 0.05228, 0.8101, 0.1243, 0.8423, 0.1239, 0.8423, 0.1571, 0.8101, 0.1574, 0.8512, 0.7198, 0.8979, 0.7426, 0.8928, 0.765, 0.8625, 0.7639, 0.001027, 0.698, 0.0009789, 0.6658, 0.02392, 0.6657, 0.02395, 0.6979, 0.0009789, 0.6658, 0.0008203, 0.6336, 0.02373, 0.6334, 0.02392, 0.6657, 0.0008203, 0.6336, 0.006027, 0.5902, 0.02888, 0.59, 0.02373, 0.6334, 0.01168, 0.5578, 0.0008203, 0.5276, 0.03529, 0.5253, 0.03325, 0.5648, 0.5208, 0.7697, 0.4827, 0.7612, 0.4805, 0.7327, 0.5168, 0.735, 0.8479, 0.4924, 0.8479, 0.4164, 0.885, 0.4828, 0.7844, 0.5118, 0.7465, 0.5158, 0.7717, 0.4958, 0.0427, 0.6979, 0.04274, 0.6656, 0.06999, 0.6655, 0.07144, 0.6955, 0.04274, 0.6656, 0.04253, 0.6332, 0.06986, 0.6329, 0.06999, 0.6655, 0.04253, 0.6332, 0.04758, 0.5897, 0.07457, 0.5892, 0.06986, 0.6329, 0.05075, 0.5709, 0.05087, 0.531, 0.07885, 0.5406, 0.076, 0.5798, 0.5142, 0.7185, 0.485, 0.7135, 0.4838, 0.6862, 0.5173, 0.6888, 0.6139, 0.93, 0.68, 0.93, 0.6234, 0.9887, 0.6234, 0.9887, 0.68, 0.93, 0.6604, 0.9992, 0.9709, 0.6301, 0.9677, 0.5967, 0.9907, 0.5804, 0.9907, 0.625, 0.09679, 0.6955, 0.09559, 0.6655, 0.1159, 0.6658, 0.1171, 0.6956, 0.09559, 0.6655, 0.09584, 0.6326, 0.1167, 0.6336, 0.1159, 0.6658, 0.2828, 0.5484, 0.2953, 0.5776, 0.2518, 0.5819, 0.2451, 0.5412, 0.3695, 0.2519, 0.2633, 0.2281, 0.3375, 0.1626, 0.3515, 0.1865, 0.2364, 0.1898, 0.2082, 0.1621, 0.2995, 0.1443, 0.2811, 0.1637, 0.2082, 0.1621, 0.2259, 0.09243, 0.2599, 0.09427, 0.2995, 0.1443, 0.8444, 0.9704, 0.8444, 0.9021, 0.8807, 0.912, 0.8815, 0.9739, 0.7842, 0.8362, 0.7842, 0.8853, 0.7551, 0.8627, 0.2517, 0.7645, 0.1757, 0.8466, 0.159, 0.8288, 0.4014, 0.9009, 0.4085, 0.8287, 0.4396, 0.8685, 0.4396, 0.926, 0.6078, 0.2303, 0.6619, 0.2029, 0.6618, 0.2751, 0.6078, 0.2894, 0.9265, 0.4958, 0.9555, 0.5091, 0.9733, 0.5788, 0.9265, 0.568, 0.1015, 0.9296, 0.1037, 0.8837, 0.1279, 0.8825, 0.1259, 0.9235, 0.1037, 0.8837, 0.1082, 0.822, 0.1309, 0.825, 0.1279, 0.8825, 0.1223, 0.208, 0.1272, 0.2388, 0.03742, 0.2212, 0.04737, 0.1757, 0.1272, 0.2388, 0.1191, 0.268, 0.03654, 0.2704, 0.03742, 0.2212, 0.1422, 0.3607, 0.1416, 0.4219, 0.1039, 0.408, 0.1039, 0.408, 0.1416, 0.4219, 0.1091, 0.4747, 0.5743, 0.2913, 0.6044, 0.3027, 0.5947, 0.3631, 0.5649, 0.3513, 0.6044, 0.3027, 0.6346, 0.314, 0.6209, 0.3549, 0.5947, 0.3631, 0.6916, 0.2762, 0.7463, 0.2236, 0.764, 0.2489, 0.7331, 0.2879, 0.8882, 0.3704, 0.9095, 0.2996, 0.9406, 0.2913, 0.9406, 0.3936, 0.5767, 0.5751, 0.5614, 0.5993, 0.5279, 0.6181, 0.555, 0.5746, 0.8338, 0.8813, 0.7868, 0.9004, 0.7885, 0.854, 0.5292, 0.04756, 0.5576, 0.05281, 0.5439, 0.08196, 0.5189, 0.09323, 0.5132, 0.1198, 0.5574, 0.1302, 0.5424, 0.1808, 0.511, 0.1557, 0.511, 0.1557, 0.5424, 0.1808, 0.5389, 0.2128, 0.5174, 0.1992, 0.2861, 0.7599, 0.2534, 0.7835, 0.2578, 0.763, 0.7852, 0.7862, 0.7382, 0.8084, 0.7574, 0.6887, 0.7852, 0.6622, 0.7382, 0.8084, 0.6947, 0.7609, 0.7574, 0.6887, 0.6062, 0.173, 0.6025, 0.2049, 0.5424, 0.1808, 0.5574, 0.1302, 0.6139, 0.8707, 0.621, 0.848, 0.6533, 0.8731, 0.2861, 0.7599, 0.2578, 0.763, 0.2533, 0.7343, 0.4366, 0.1807, 0.511, 0.1557, 0.5174, 0.1992, 0.4344, 0.2128, 0.4523, 0.111, 0.5144, 0.1199, 0.511, 0.1557, 0.4366, 0.1807, 0.1291, 0.7745, 0.1316, 0.8204, 0.1046, 0.8171, 0.1015, 0.7544, 0.4808, 0.03623, 0.5292, 0.04756, 0.5189, 0.09323, 0.4808, 0.06754, 0.4952, 0.007377, 0.55, 0.0008203, 0.5292, 0.04756, 0.4808, 0.03623, 0.5597, 0.5318, 0.5767, 0.5751, 0.555, 0.5746, 0.5279, 0.5265, 0.5919, 0.5309, 0.6069, 0.5658, 0.5767, 0.5751, 0.5597, 0.5318, 0.2612, 0.3232, 0.318, 0.3496, 0.314, 0.3783, 0.2579, 0.3551, 0.2641, 0.2913, 0.3097, 0.3088, 0.318, 0.3496, 0.2612, 0.3232, 0.3211, 0.661, 0.3542, 0.6678, 0.3642, 0.7112, 0.3196, 0.6927, 0.322, 0.6293, 0.3552, 0.6316, 0.3542, 0.6678, 0.3211, 0.661, 0.3215, 0.5972, 0.3543, 0.5966, 0.3552, 0.6316, 0.322, 0.6293, 0.3206, 0.5651, 0.353, 0.5623, 0.3543, 0.5966, 0.3215, 0.5972, 0.2193, 0.6873, 0.1904, 0.709, 0.159, 0.6602, 0.1884, 0.642, 0.2579, 0.3551, 0.314, 0.3783, 0.318, 0.4145, 0.255, 0.3827, 0.7719, 0.2913, 0.7791, 0.3599, 0.7523, 0.3621, 0.752, 0.2959, 0.3768, 0.7616, 0.3346, 0.7635, 0.3278, 0.7362, 0.3748, 0.7346, 0.3997, 0.8079, 0.321, 0.8173, 0.3196, 0.7926, 0.396, 0.7758, 0.273, 0.4908, 0.3069, 0.503, 0.2976, 0.5395, 0.2615, 0.5131, 0.816, 0.9428, 0.8126, 0.9808, 0.7868, 0.9642, 0.7896, 0.9279, 0.2703, 0.4465, 0.305, 0.4558, 0.3073, 0.5015, 0.273, 0.4908, 0.396, 0.7758, 0.3196, 0.7926, 0.3346, 0.7635, 0.3768, 0.7616, 0.5801, 0.4358, 0.6087, 0.45, 0.5879, 0.4941, 0.5719, 0.4527, 0.5018, 0.5193, 0.5251, 0.5759, 0.5026, 0.5734, 0.8732, 0.6066, 0.9232, 0.6187, 0.9187, 0.6573, 0.8732, 0.6601, 0.1259, 0.9235, 0.1279, 0.8825, 0.1449, 0.8578, 0.1556, 0.9296, 0.5168, 0.735, 0.4805, 0.7327, 0.485, 0.7135, 0.5142, 0.7185, 0.03325, 0.5648, 0.03529, 0.5253, 0.05087, 0.531, 0.05075, 0.5709, 0.02373, 0.6334, 0.02888, 0.59, 0.04758, 0.5897, 0.04253, 0.6332, 0.02392, 0.6657, 0.02373, 0.6334, 0.04253, 0.6332, 0.04274, 0.6656, 0.02395, 0.6979, 0.02392, 0.6657, 0.04274, 0.6656, 0.0427, 0.6979, 0.8625, 0.7639, 0.8928, 0.765, 0.8886, 0.7832, 0.8583, 0.7822, 0.7831, 0.4613, 0.8276, 0.4164, 0.8463, 0.4178, 0.8438, 0.45, 0.7807, 0.4934, 0.7831, 0.4613, 0.8438, 0.45, 0.8463, 0.4863, 0.159, 0.7106, 0.2212, 0.7209, 0.159, 0.8288, 0.6116, 0.8936, 0.5354, 0.9193, 0.5377, 0.889, 0.6122, 0.8748, 0.1815, 0.3331, 0.1966, 0.3936, 0.1797, 0.399, 0.1638, 0.3056, 0.1966, 0.3936, 0.1826, 0.5084, 0.1638, 0.5088, 0.1797, 0.399, 0.8394, 0.3023, 0.8427, 0.3499, 0.8176, 0.3435, 0.8176, 0.2948, 0.4014, 0.7417, 0.4389, 0.7129, 0.4389, 0.7502, 0.7331, 0.2879, 0.764, 0.2489, 0.7783, 0.2311, 0.756, 0.2864, 0.5947, 0.3631, 0.6209, 0.3549, 0.6126, 0.3763, 0.5864, 0.3844, 0.5649, 0.3513, 0.5947, 0.3631, 0.5864, 0.3844, 0.5567, 0.3727, 0.9925, 0.1419, 0.9461, 0.09532, 0.9395, 0.0734, 0.995, 0.1047, 0.01375, 0.268, 0.03654, 0.2704, 0.009746, 0.3037, 0.03103, 0.2193, 0.02349, 0.268, 0.0008203, 0.2647, 0.005237, 0.203, 0.653, 0.05228, 0.6078, 0.1174, 0.6272, 0.0008203, 0.2228, 0.9013, 0.2228, 0.8613, 0.2419, 0.8482, 0.2482, 0.8801, 0.9395, 0.03955, 0.9395, 0.007333, 0.987, 0.0008203, 0.987, 0.03303, 0.9395, 0.07176, 0.9395, 0.03955, 0.987, 0.03303, 0.987, 0.06525, 0.819, 0.6969, 0.8512, 0.6969, 0.8512, 0.7198, 0.819, 0.7198, 0.7868, 0.6969, 0.819, 0.6969, 0.819, 0.7198, 0.7868, 0.7198, 0.4818, 0.8153, 0.4453, 0.7809, 0.4479, 0.763, 0.4827, 0.7612, 0.2319, 0.453, 0.2615, 0.5131, 0.2408, 0.5237, 0.2287, 0.4691, 0.6701, 0.7144, 0.6595, 0.8169, 0.6367, 0.8188, 0.6458, 0.693, 0.8866, 0.2913, 0.8829, 0.3274, 0.8742, 0.3413, 0.8686, 0.2939, 0.7868, 0.9004, 0.8338, 0.8813, 0.8707, 0.895, 0.9422, 0.3518, 0.9422, 0.295, 0.9921, 0.2913, 0.9676, 0.3589, 0.9546, 0.4603, 0.9043, 0.4161, 0.8882, 0.3952, 0.9394, 0.3966, 0.3272, 0.8394, 0.3713, 0.8737, 0.3879, 0.9432, 0.3196, 0.9432, 0.4031, 0.3686, 0.4, 0.4434, 0.3198, 0.409, 0.3778, 0.3666, 0.4017, 0.3361, 0.4031, 0.3686, 0.3783, 0.374, 0.3678, 0.3358, 0.3806, 0.2913, 0.4017, 0.3361, 0.3678, 0.3358, 0.3501, 0.2926, 0.2582, 0.2766, 0.2329, 0.225, 0.2633, 0.2281, 0.3043, 0.5412, 0.3121, 0.5735, 0.2953, 0.5776, 0.2828, 0.5484, 0.076, 0.5798, 0.07885, 0.5406, 0.1001, 0.5484, 0.09964, 0.5884, 0.06986, 0.6329, 0.07457, 0.5892, 0.09964, 0.5884, 0.09584, 0.6326, 0.06999, 0.6655, 0.06986, 0.6329, 0.09584, 0.6326, 0.09559, 0.6655, 0.07144, 0.6955, 0.06999, 0.6655, 0.09559, 0.6655, 0.09679, 0.6955, 0.9366, 0.2325, 0.9688, 0.2325, 0.9688, 0.2579, 0.9366, 0.2579, 0.2658, 0.05392, 0.2599, 0.09427, 0.2288, 0.04993, 0.2259, 0.09243, 0.2288, 0.04993, 0.2599, 0.09427, 0.3121, 0.5735, 0.318, 0.6123, 0.2946, 0.6152, 0.2953, 0.5776, 0.3439, 0.2896, 0.2582, 0.2766, 0.3695, 0.2519, 0.4328, 0.2631, 0.1179, 0.315, 0.1622, 0.3056, 0.1422, 0.3607, 0.318, 0.6123, 0.3061, 0.647, 0.2812, 0.6522, 0.2946, 0.6152, 0.752, 0.2959, 0.7523, 0.3621, 0.7266, 0.3643, 0.7363, 0.2987, 0.621, 0.848, 0.675, 0.8228, 0.6533, 0.8731, 0.8294, 0.04026, 0.8101, 0.01484, 0.8293, 0.0008203, 0.8488, 0.0263, 0.8424, 0.0695, 0.8646, 0.06278, 0.8548, 0.104, 0.6927, 0.785, 0.7382, 0.8084, 0.6906, 0.8091, 0.2995, 0.1443, 0.2599, 0.09427, 0.2737, 0.09722, 0.3164, 0.127, 0.2451, 0.5412, 0.2518, 0.5819, 0.1989, 0.6058, 0.1901, 0.5751, 0.09985, 0.7617, 0.09985, 0.7939, 0.07977, 0.7939, 0.07977, 0.7617, 0.09985, 0.7295, 0.09985, 0.7617, 0.07977, 0.7617, 0.07977, 0.7295, 0.09755, 0.6996, 0.09985, 0.7295, 0.07977, 0.7295, 0.07746, 0.6996, 0.774, 0.5613, 0.7844, 0.5118, 0.7985, 0.5261, 0.7881, 0.5756, 0.7464, 0.5778, 0.774, 0.5613, 0.7843, 0.5786, 0.7566, 0.595, 0.7295, 0.6125, 0.7464, 0.5778, 0.7597, 0.5928, 0.7428, 0.6275, 0.2212, 0.7209, 0.2517, 0.7645, 0.159, 0.8288, 0.2518, 0.5819, 0.2623, 0.6087, 0.2059, 0.6325, 0.1989, 0.6058, 0.3044, 0.9992, 0.2674, 0.9992, 0.2533, 0.9378, 0.3102, 0.9628, 0.2616, 0.6578, 0.2769, 0.709, 0.262, 0.7037, 0.2425, 0.6637, 0.1124, 0.5219, 0.1091, 0.4747, 0.1622, 0.479, 0.1549, 0.794, 0.1386, 0.815, 0.1332, 0.7461, 0.1558, 0.7316, 0.8373, 0.8493, 0.8338, 0.8813, 0.7885, 0.854, 0.7868, 0.7849, 0.3111, 0.7106, 0.2861, 0.7599, 0.2533, 0.7343, 0.2534, 0.7835, 0.2861, 0.7599, 0.2916, 0.8047, 0.2581, 0.8032, 0.1416, 0.4219, 0.1622, 0.479, 0.1091, 0.4747, 0.7266, 0.4484, 0.747, 0.4507, 0.7288, 0.4776, 0.6019, 0.2145, 0.6061, 0.2435, 0.5863, 0.2519, 0.3206, 0.5651, 0.3196, 0.533, 0.3481, 0.5193, 0.353, 0.5623, 0.2228, 0.9029, 0.2488, 0.9193, 0.2228, 0.9553, 0.606, 0.2601, 0.606, 0.2803, 0.5863, 0.2519, 0.2916, 0.8047, 0.3111, 0.8309, 0.2581, 0.8032, 0.6572, 0.3527, 0.7074, 0.3543, 0.7114, 0.4596, 0.6517, 0.4547, 0.725, 0.3716, 0.7074, 0.3543, 0.7047, 0.3309, 0.1509, 0.9882, 0.1015, 0.9963, 0.1015, 0.9312, 0.7229, 0.0828, 0.7196, 0.0008203, 0.7866, 0.0008203, 0.7721, 0.0809, 0.789, 0.05743, 0.8084, 0.1577, 0.7455, 0.1408, 0.7721, 0.0809, 0.7551, 0.887, 0.784, 0.896, 0.7551, 0.9438, 0.5194, 0.9848, 0.4875, 0.9569, 0.5194, 0.9324, 0.9378, 0.0008203, 0.9378, 0.09388, 0.8942, 0.03266, 0.8885, 0.01047, 0.764, 0.2489, 0.7521, 0.1978, 0.7783, 0.2311, 0.5341, 0.2145, 0.5594, 0.2412, 0.5341, 0.2896, 0.819, 0.6969, 0.7868, 0.6969, 0.819, 0.6622, 0.159, 0.9903, 0.159, 0.9429, 0.1906, 0.9874, 0.5847, 0.2607, 0.5611, 0.289, 0.5611, 0.2145, 0.6906, 0.8437, 0.7448, 0.8469, 0.6906, 0.899, 0.7455, 0.1408, 0.7229, 0.0828, 0.7721, 0.0809, 0.725, 0.4278, 0.7114, 0.4596, 0.7074, 0.3543, 0.725, 0.3716, 0.6633, 0.2996, 0.7036, 0.331, 0.7074, 0.3543, 0.6572, 0.3527, 0.7295, 0.6125, 0.7297, 0.6543, 0.6906, 0.6605, 0.6906, 0.615, 0.7295, 0.6125, 0.7428, 0.6275, 0.739, 0.6566, 0.7248, 0.6541, 0.5636, 0.8432, 0.5323, 0.8282, 0.5279, 0.776, 0.5532, 0.7696, 0.534, 0.693, 0.5922, 0.7233, 0.6122, 0.7993, 0.5532, 0.7696, 0.7229, 0.0828, 0.7019, 0.08358, 0.6971, 0.004918, 0.6977, 0.8216, 0.7448, 0.8469, 0.6906, 0.8437, 0.5636, 0.8432, 0.5532, 0.7696, 0.6122, 0.7993, 0.6121, 0.8432, 0.6635, 0.2029, 0.6828, 0.2149, 0.6635, 0.2869, 0.1549, 0.794, 0.156, 0.8145, 0.1386, 0.815, 0.1638, 0.5104, 0.18, 0.5104, 0.1738, 0.5266, 0.6947, 0.7609, 0.7382, 0.8084, 0.6927, 0.785, 0.7266, 0.4941, 0.7288, 0.4776, 0.7414, 0.4792, 0.606, 0.2601, 0.5863, 0.2519, 0.6061, 0.2435, 0.9398, 0.9603, 0.8996, 0.8763, 0.9398, 0.8762, 0.7288, 0.4776, 0.747, 0.4507, 0.7414, 0.4792, 0.1451, 0.6348, 0.1279, 0.662, 0.1385, 0.6041, 0.3027, 0.8326, 0.3027, 0.8843, 0.2833, 0.8806, 0.264, 0.8769, 0.8101, 0.1223, 0.8424, 0.0695, 0.8324, 0.1131, 0.8324, 0.1131, 0.8424, 0.0695, 0.8548, 0.104, 0.8488, 0.0263, 0.8869, 0.05607, 0.8294, 0.04026, 0.8869, 0.05607, 0.8709, 0.08003, 0.8548, 0.104, 0.8646, 0.06278, 0.3027, 0.8843, 0.3027, 0.9102, 0.2833, 0.8806, 0.3027, 0.9361, 0.278, 0.9212, 0.3027, 0.9102, 0.3027, 0.9102, 0.278, 0.9212, 0.2833, 0.8806, 0.278, 0.9212, 0.2533, 0.9064, 0.2587, 0.8916, 0.2587, 0.8916, 0.264, 0.8769, 0.278, 0.9212, 0.264, 0.8769, 0.2833, 0.8806, 0.278, 0.9212, 0.3695, 0.2519, 0.2582, 0.2766, 0.2633, 0.2281, 0.03654, 0.2704, 0.09834, 0.3039, 0.009746, 0.3037, 0.6434, 0.9283, 0.6139, 0.8707, 0.6533, 0.8731, 0.675, 0.9221, 0.6434, 0.9283, 0.6533, 0.8731, 0.875, 0.4166, 0.885, 0.4828, 0.8479, 0.4164, 0.4617, 0.5052, 0.4802, 0.502, 0.4886, 0.5177, 0.495, 0.4596, 0.4617, 0.5052, 0.4693, 0.4073, 0.4077, 0.9289, 0.4396, 0.9777, 0.3907, 0.9928, 0.4396, 0.9276, 0.4396, 0.9777, 0.4077, 0.9289, 0.9339, 0.8012, 0.9687, 0.7849, 0.9399, 0.8448, 0.9687, 0.8602, 0.9399, 0.8448, 0.9687, 0.7849, 0.9379, 0.7432, 0.8995, 0.7503, 0.8997, 0.7271, 0.9379, 0.7432, 0.8997, 0.7271, 0.9668, 0.6972, 0.9668, 0.6972, 0.8997, 0.7271, 0.9313, 0.6673, 0.8995, 0.6622, 0.9313, 0.6673, 0.8997, 0.7271, 0.4251, 0.827, 0.4014, 0.7417, 0.4389, 0.7502, 0.9414, 0.9443, 0.9647, 0.9226, 0.9846, 0.9336, 0.9414, 0.8762, 0.9647, 0.9226, 0.9414, 0.9443, 0.7237, 0.1594, 0.7463, 0.2236, 0.6916, 0.1887, 0.6916, 0.2762, 0.6916, 0.1887, 0.7463, 0.2236, 0.9043, 0.4161, 0.9546, 0.4603, 0.8911, 0.4434, 0.8882, 0.4878, 0.8911, 0.4434, 0.9546, 0.4603, 0.4344, 0.2856, 0.4344, 0.2281, 0.4513, 0.261, 0.4861, 0.2145, 0.4513, 0.261, 0.4344, 0.2281, 0.494, 0.288, 0.4513, 0.261, 0.4991, 0.2387, 0.4991, 0.2387, 0.4513, 0.261, 0.4861, 0.2145, 0.6122, 0.8486, 0.6122, 0.8748, 0.5256, 0.8449, 0.5256, 0.8449, 0.6122, 0.8748, 0.5377, 0.889, 0.1262, 0.5765, 0.09964, 0.5884, 0.1001, 0.5484, 0.8071, 0.6132, 0.7687, 0.6215, 0.7881, 0.5756, 0.7566, 0.5822, 0.7881, 0.5756, 0.7687, 0.6215, 0.4858, 0.9944, 0.4453, 0.9964, 0.4858, 0.9324, 0.447, 0.9402, 0.4858, 0.9324, 0.4453, 0.9964, 0.6136, 0.3811, 0.6346, 0.4369, 0.5864, 0.3842, 0.5742, 0.3864, 0.5864, 0.3842, 0.5801, 0.4358, 0.5864, 0.3842, 0.6346, 0.4369, 0.5801, 0.4358, 0.6052, 0.4557, 0.5801, 0.4358, 0.6346, 0.4369, 0.6915, 0.5639, 0.7287, 0.4976, 0.7465, 0.5158, 0.9981, 0.1594, 0.9981, 0.2308, 0.943, 0.1657, 0.8553, 0.2083, 0.8514, 0.2382, 0.8259, 0.2088, 0.8263, 0.2424, 0.8259, 0.2088, 0.8514, 0.2382, 0.8211, 0.177, 0.8553, 0.2083, 0.8259, 0.2088, 0.8211, 0.177, 0.8436, 0.1652, 0.8553, 0.2083, 0.8814, 0.1594, 0.8794, 0.1958, 0.8436, 0.1652, 0.8794, 0.1958, 0.8553, 0.2083, 0.8436, 0.1652, 0.9894, 0.3953, 0.9897, 0.4276, 0.9563, 0.3952, 0.9563, 0.4584, 0.9563, 0.3952, 0.9897, 0.4276, 0.5324, 0.2846, 0.513, 0.2896, 0.5324, 0.2361, 0.513, 0.2896, 0.5008, 0.2467, 0.5324, 0.2361, 0.5008, 0.2467, 0.5055, 0.2169, 0.5324, 0.2361, 0.5254, 0.2145, 0.5324, 0.2361, 0.5055, 0.2169, 0.8071, 0.6132, 0.7881, 0.5756, 0.8228, 0.5851, 0.8228, 0.5851, 0.7881, 0.5756, 0.7985, 0.5261, 0.321, 0.8173, 0.3997, 0.8079, 0.3486, 0.8378, 0.3997, 0.8079, 0.3925, 0.8299, 0.3486, 0.8378, 0.3748, 0.7346, 0.3278, 0.7362, 0.3307, 0.7132, 0.3997, 0.7129, 0.3748, 0.7346, 0.3307, 0.7132, 0.8885, 0.09552, 0.9215, 0.09817, 0.9136, 0.1512, 0.8885, 0.1557, 0.8885, 0.09552, 0.9136, 0.1512, 0.7868, 0.9346, 0.7941, 0.9021, 0.816, 0.9428, 0.8386, 0.9071, 0.816, 0.9428, 0.7941, 0.9021, 0.4453, 0.6715, 0.5002, 0.6228, 0.4756, 0.6758, 0.4456, 0.646, 0.5002, 0.6228, 0.4453, 0.6715, 0.5002, 0.6228, 0.4456, 0.646, 0.4453, 0.553, 0.4758, 0.5193, 0.5002, 0.6228, 0.4453, 0.553, 0.1944, 0.9413, 0.1865, 0.9012, 0.2163, 0.9103, 0.2211, 0.9342, 0.1944, 0.9413, 0.2163, 0.9103, 0.2049, 0.8539, 0.2163, 0.9103, 0.1865, 0.9012, 0.159, 0.8763, 0.2049, 0.8539, 0.1865, 0.9012, 0.159, 0.8763, 0.1865, 0.9012, 0.159, 0.9393, 0.5292, 0.04756, 0.55, 0.0008203, 0.5574, 0.05363, 0.5574, 0.05363, 0.55, 0.0008203, 0.5895, 0.03346, 0.5574, 0.1302, 0.5132, 0.1198, 0.5439, 0.08196, 0.5189, 0.09323, 0.5439, 0.08196, 0.5132, 0.1198, 0.774, 0.5613, 0.7465, 0.5158, 0.7844, 0.5118, 0.6906, 0.899, 0.7448, 0.8469, 0.7218, 0.9316, 0.7534, 0.901, 0.7218, 0.9316, 0.7448, 0.8469, 0.485, 0.7135, 0.4805, 0.7327, 0.4572, 0.7117, 0.4805, 0.7327, 0.4477, 0.733, 0.4572, 0.7117, 0.2049, 0.8539, 0.159, 0.8763, 0.1749, 0.8482, 0.1332, 0.7461, 0.1332, 0.6996, 0.1558, 0.7316, 0.1558, 0.7316, 0.1332, 0.6996, 0.1572, 0.7084, 0.8869, 0.05607, 0.8646, 0.06278, 0.8294, 0.04026, 0.8294, 0.04026, 0.8646, 0.06278, 0.8424, 0.0695, 0.1167, 0.6336, 0.09584, 0.6326, 0.1191, 0.6015, 0.09584, 0.6326, 0.09964, 0.5884, 0.1191, 0.6015, 0.1191, 0.6015, 0.09964, 0.5884, 0.1262, 0.5765, 0.7299, 0.82, 0.6906, 0.8091, 0.7382, 0.8084, 0.7293, 0.6633, 0.7574, 0.6887, 0.712, 0.7121, 0.712, 0.7121, 0.7574, 0.6887, 0.7033, 0.7365, 0.7574, 0.6887, 0.6947, 0.7609, 0.7033, 0.7365, 0.1526, 0.5853, 0.1319, 0.5735, 0.1279, 0.5253, 0.1319, 0.5735, 0.1526, 0.5853, 0.1352, 0.5888, 0.1385, 0.6041, 0.1352, 0.5888, 0.1526, 0.5853, 0.1451, 0.6348, 0.1385, 0.6041, 0.1526, 0.5853, 0.8245, 0.6115, 0.8352, 0.5755, 0.8564, 0.6103, 0.8564, 0.6103, 0.8352, 0.5755, 0.8599, 0.5603, 0.8352, 0.5755, 0.8245, 0.5048, 0.8599, 0.5603, 0.8245, 0.5048, 0.8716, 0.4958, 0.8599, 0.5603, 0.4328, 0.0008203, 0.3807, 0.08891, 0.4017, 0.006925, 0.3807, 0.08891, 0.3816, 0.02722, 0.4017, 0.006925, 0.3807, 0.08891, 0.3287, 0.1245, 0.3816, 0.02722, 0.3287, 0.1245, 0.2972, 0.1181, 0.3816, 0.02722, 0.2972, 0.1181, 0.3287, 0.1245, 0.2971, 0.1423, 0.3287, 0.1245, 0.3375, 0.1626, 0.2971, 0.1423, 0.3375, 0.1626, 0.3287, 0.1245, 0.3725, 0.1415, 0.2971, 0.1423, 0.3375, 0.1626, 0.2811, 0.1637, 0.3375, 0.1626, 0.2633, 0.2281, 0.2811, 0.1637, 0.2811, 0.1637, 0.2633, 0.2281, 0.2364, 0.1898, 0.6211, 0.691, 0.631, 0.6178, 0.6516, 0.6914, 0.689, 0.5918, 0.6516, 0.6914, 0.631, 0.6178, 0.631, 0.6178, 0.6866, 0.5571, 0.689, 0.5918, 0.6866, 0.5571, 0.631, 0.6178, 0.6812, 0.5378, 0.631, 0.6178, 0.6542, 0.5308, 0.6812, 0.5378, 0.6069, 0.5658, 0.6542, 0.5308, 0.631, 0.6178, 0.6542, 0.5308, 0.6069, 0.5658, 0.624, 0.5278, 0.5919, 0.5309, 0.624, 0.5278, 0.6069, 0.5658, 0.0008203, 0.8271, 0.008999, 0.796, 0.02802, 0.8406, 0.008999, 0.796, 0.07977, 0.7939, 0.02802, 0.8406, 0.02802, 0.8406, 0.07977, 0.7939, 0.08965, 0.8203, 0.09975, 0.796, 0.08965, 0.8203, 0.07977, 0.7939, 0.2059, 0.6325, 0.2623, 0.6087, 0.2425, 0.6637, 0.2623, 0.6087, 0.2616, 0.6578, 0.2425, 0.6637, 0.8126, 0.9808, 0.816, 0.9428, 0.8428, 0.9733, 0.8386, 0.9071, 0.8428, 0.9733, 0.816, 0.9428, 0.6885, 0.1717, 0.6533, 0.1598, 0.6899, 0.0787, 0.6899, 0.0787, 0.6533, 0.1598, 0.6078, 0.1174, 0.9061, 0.7849, 0.9322, 0.8314, 0.8996, 0.8213, 0.8996, 0.8213, 0.9322, 0.8314, 0.8996, 0.8746, 0.0008203, 0.8428, 0.02401, 0.8422, 0.0008203, 0.9297, 0.02401, 0.8422, 0.06076, 0.942, 0.0008203, 0.9297, 0.898, 0.7849, 0.898, 0.8958, 0.8735, 0.7972, 0.898, 0.8958, 0.8723, 0.8904, 0.8735, 0.7972, 0.883, 0.1651, 0.9051, 0.1763, 0.8861, 0.2274, 0.9051, 0.1763, 0.935, 0.1594, 0.8861, 0.2274, 0.8861, 0.2274, 0.935, 0.1594, 0.9197, 0.2346, 0.935, 0.1594, 0.935, 0.263, 0.9197, 0.2346, 0.273, 0.4908, 0.2615, 0.5131, 0.2319, 0.453, 0.2703, 0.4465, 0.273, 0.4908, 0.2319, 0.453, 0.305, 0.4558, 0.2703, 0.4465, 0.318, 0.4145, 0.255, 0.3827, 0.318, 0.4145, 0.2703, 0.4465, 0.8427, 0.3499, 0.8283, 0.3997, 0.8176, 0.3435, 0.8283, 0.3997, 0.8072, 0.4101, 0.8176, 0.3435, 0.7807, 0.355, 0.7926, 0.3204, 0.8176, 0.3435, 0.8176, 0.2948, 0.8176, 0.3435, 0.7926, 0.3204, 0.2167, 0.4202, 0.2082, 0.3709, 0.255, 0.3827, 0.2516, 0.3553, 0.255, 0.3827, 0.2082, 0.3709, 0.966, 0.651, 0.9265, 0.6565, 0.9581, 0.5866, 0.9581, 0.5866, 0.9265, 0.6565, 0.9265, 0.5804, 0.7026, 0.9923, 0.6906, 0.9502, 0.7354, 0.9964, 0.7354, 0.9332, 0.7354, 0.9964, 0.6906, 0.9502, 0.8979, 0.7426, 0.8512, 0.7198, 0.8835, 0.6969, 0.8512, 0.6969, 0.8835, 0.6969, 0.8512, 0.7198, 0.8462, 0.27, 0.8762, 0.2474, 0.8741, 0.2777, 0.8514, 0.2382, 0.8762, 0.2474, 0.8462, 0.27, 0.8514, 0.2382, 0.8814, 0.2156, 0.8762, 0.2474, 0.8553, 0.2083, 0.8814, 0.2156, 0.8514, 0.2382, 0.9688, 0.2783, 0.9366, 0.2579, 0.9688, 0.2579, 0.9397, 0.2859, 0.9366, 0.2579, 0.9688, 0.2783, 0.5279, 0.776, 0.5298, 0.7258, 0.5532, 0.7696, 0.534, 0.693, 0.5532, 0.7696, 0.5298, 0.7258, 0.6572, 0.3527, 0.6362, 0.3726, 0.6633, 0.2996, 0.6375, 0.2913, 0.6633, 0.2996, 0.6362, 0.3726, 0.7019, 0.08358, 0.7229, 0.0828, 0.6916, 0.1265, 0.7455, 0.1408, 0.6916, 0.1265, 0.7229, 0.0828, 0.5719, 0.4527, 0.5433, 0.4385, 0.5801, 0.4358, 0.5742, 0.3864, 0.5801, 0.4358, 0.5433, 0.4385, 0.5742, 0.3864, 0.5567, 0.3727, 0.5864, 0.3844, 0.5433, 0.4385, 0.5567, 0.3727, 0.5742, 0.3864, 0.5567, 0.3727, 0.5433, 0.4385, 0.5279, 0.3798, 0.4802, 0.502, 0.4617, 0.5052, 0.495, 0.4596, 0.4802, 0.502, 0.5049, 0.4645, 0.4886, 0.5177, 0.9951, 0.0734, 0.995, 0.1047, 0.9395, 0.0734, 0.4693, 0.4073, 0.5263, 0.4607, 0.495, 0.4596, 0.9366, 0.2138, 0.943, 0.1657, 0.9981, 0.2308, 0.7464, 0.5778, 0.7465, 0.5158, 0.774, 0.5613, 0.3552, 0.6316, 0.4117, 0.6768, 0.3542, 0.6678, 0.4117, 0.6768, 0.3552, 0.6316, 0.4437, 0.6261, 0.8732, 0.4958, 0.9145, 0.5029, 0.9248, 0.5965, 0.8732, 0.605, 0.8732, 0.4958, 0.9248, 0.5965, 0.1191, 0.268, 0.1645, 0.2939, 0.09834, 0.3039, 0.09834, 0.3039, 0.03654, 0.2704, 0.1191, 0.268, 0.1243, 0.1733, 0.1223, 0.208, 0.04737, 0.1757, 0.02197, 0.09333, 0.1243, 0.1733, 0.04737, 0.1757, 0.001431, 0.1572, 0.0008203, 0.0845, 0.02197, 0.09333, 0.001431, 0.1572, 0.02197, 0.09333, 0.04737, 0.1757, 0.001431, 0.1572, 0.04737, 0.1757, 0.005237, 0.203, 0.04737, 0.1757, 0.03103, 0.2193, 0.005237, 0.203, 0.4285, 0.3298, 0.4596, 0.3632, 0.4017, 0.3361, 0.4017, 0.3361, 0.4596, 0.3632, 0.4031, 0.3686, 0.4596, 0.3632, 0.476, 0.3984, 0.4031, 0.3686, 0.476, 0.3984, 0.4693, 0.4073, 0.4031, 0.3686, 0.4031, 0.3686, 0.4693, 0.4073, 0.4, 0.4434, 0.4693, 0.4073, 0.4214, 0.4621, 0.4, 0.4434, 0.4214, 0.4621, 0.3335, 0.5177, 0.4, 0.4434, 0.4, 0.4434, 0.3335, 0.5177, 0.3196, 0.4774, 0.4214, 0.4621, 0.4693, 0.4073, 0.4617, 0.5052, 0.7465, 0.5158, 0.7464, 0.5778, 0.6915, 0.5639, 0.6906, 0.615, 0.6915, 0.5639, 0.7464, 0.5778, 0.7464, 0.5778, 0.7295, 0.6125, 0.6906, 0.615, 0.8194, 0.1711, 0.7911, 0.1963, 0.78, 0.1594, 0.8194, 0.1711, 0.8103, 0.202, 0.7911, 0.1963, 0.7911, 0.1963, 0.8103, 0.202, 0.8016, 0.2237, 0.8103, 0.202, 0.815, 0.2838, 0.8016, 0.2237, 0.815, 0.2838, 0.7989, 0.2848, 0.8016, 0.2237, 0.78, 0.2867, 0.7874, 0.2252, 0.7989, 0.2848, 0.8016, 0.2237, 0.7989, 0.2848, 0.7874, 0.2252, 0.8453, 0.6601, 0.8245, 0.6131, 0.8471, 0.6491, 0.8474, 0.6131, 0.8471, 0.6491, 0.8245, 0.6131])
me_cube_001.materials.append(mat_material_002)
me_cube_001.materials.append(mat_material)
me_cube_001.materials.append(mat_material_001)
me_cube_001.materials.append(mat_material_003)
me_cube_001.update()

# ---- objects
ob_light = bpy.data.objects.new('Light', light_light)
ob_camera = bpy.data.objects.new('Camera', cam_camera)
ob_cube = bpy.data.objects.new('Cube', me_cube_001)
ob_sun = bpy.data.objects.new('Sun', light_sun)

# ---- transforms, parenting, visibility, modifiers, constraints
ob_light.location = (4.076, -8.593, 5.904)
ob_light.rotation_euler = (0.6503, 0.05522, 1.866)
ob_light.scale = (-1.099, -1.099, -1.099)
ob_light.lock_rotations_4d = False
ob_light.empty_display_type = 'ARROWS'
ob_light.color = (0.0, 0.0, 0.0, 0.0)
ob_light.lineart.crease_threshold = 0.0
ob_camera.location = (7.359, -6.926, 4.958)
ob_camera.rotation_euler = (1.109, 0.0, 0.8149)
ob_camera.lock_rotations_4d = False
ob_camera.empty_display_type = 'ARROWS'
ob_camera.color = (0.0, 0.0, 0.0, 0.0)
ob_camera.display_type = 'WIRE'
ob_camera.lineart.crease_threshold = 0.0
ob_cube.location = (-0.0693, -0.05519, -0.01463)
ob_sun.location = (4.42, -4.604, 3.557)
ob_sun.rotation_euler = (-0.815, -0.166, -0.3974)

# ---- collection membership
col_collection.objects.link(ob_light)
col_collection.objects.link(ob_camera)
col_collection.objects.link(ob_cube)
col_collection.objects.link(ob_sun)

# ---- scene / render settings (as saved in the file)
scene.camera = ob_camera
scene.frame_start = 1; scene.frame_end = 250; scene.frame_set(19)
scene.render.engine = 'BLENDER_EEVEE_NEXT'
scene.cycles.sampling_pattern = 'TABULATED_SOBOL'
scene.view_settings.view_transform = 'Standard'
bpy.context.view_layer.update()
